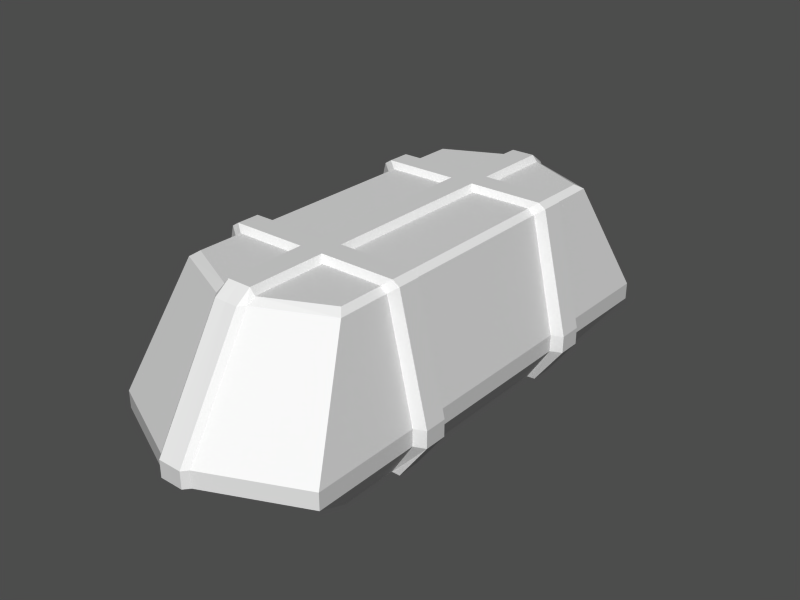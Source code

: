 # Source: minetrain.blend  (saved by Blender 2.39.0; exported with 4.5.12 LTS)
import bpy
from mathutils import Matrix  # noqa: F401  (used for matrix-valued properties, if any)

bpy.ops.wm.read_factory_settings(use_empty=True)
scene = bpy.context.scene
scene.name = '1'

# ---- collections
col_collection_1 = bpy.data.collections.new('Collection 1'); scene.collection.children.link(col_collection_1)

# ---- materials (node trees are filled in below, after node groups)
mat_material = bpy.data.materials.new('Material')
mat_material.alpha_threshold = 0.0
mat_material.preview_render_type = 'FLAT'
mat_material.roughness = 0.5
mat_material.line_color = (0.0, 0.0, 0.0, 1.0)

# ---- material node trees

# ---- meshes
me_plane = bpy.data.meshes.new('Plane')
me_plane.from_pydata([(-2.156, 0.4137, 0.7003), (-2.156, 0.4137, 1.0), (-1.65, 0.4137, 3.11), (-1.525, 0.4137, 3.19), (-1.65, 0.4137, 0.01), (-1.65, 0.01021, 0.0), (-2.156, 0.01021, 0.7), (-2.156, 0.01021, 1.0), (-1.65, 0.01021, 3.11), (-1.525, 0.01021, 3.19), (-1.386, -0.07672, 3.083), (-1.5, 0.01021, 0.0), (-1.96, -0.07672, 0.7), (-1.96, -0.07672, 1.0), (-1.5, -0.07672, 3.0), (-1.386, 0.4997, 3.083), (-1.5, 0.4137, 0.0), (-1.96, 0.4997, 0.7), (-1.96, 0.4997, 1.0), (-1.5, 0.4997, 3.0), (-1.386, -0.8708, 3.083), (-1.96, -1.998, 0.7), (-1.5, -0.9976, 0.0), (-1.96, -0.9976, 0.7), (-1.96, -0.9976, 1.0), (-1.5, -0.9976, 3.0), (-1.96, -1.998, 1.0), (-0.2103, 0.4137, 3.19), (-0.2103, 0.01019, 3.19), (-0.3005, -0.07674, 3.083), (-0.4326, 0.0102, 0.0), (-0.3005, 0.4997, 3.083), (-0.4326, 0.4137, 0.0), (-0.3005, -1.385, 3.083), (-0.3005, -2.747, 0.7), (-0.4326, -1.541, 0.0), (-0.3005, -1.541, 3.0), (-0.3005, -2.747, 1.0), (-0.3005, -1.634, 0.7), (-0.3005, 0.01102, 0.7), (-0.3005, 0.4158, 0.7), (0.3008, 0.4158, 0.7), (5.063e-05, 0.4159, 0.7), (0.3008, 0.01102, 0.7), (5.063e-05, 0.01104, 0.7), (0.3008, -1.634, 0.7), (5.063e-05, -1.634, 0.7), (0.3008, -2.747, 1.0), (0.3008, -1.541, 3.0), (0.4329, -1.541, 0.0), (0.3008, -2.747, 0.7), (0.3008, -1.385, 3.083), (0.4329, 0.4137, 0.0), (0.3008, 0.4997, 3.083), (0.4329, 0.0102, 0.0), (0.3008, -0.07674, 3.083), (0.2106, 0.01019, 3.19), (0.2106, 0.4137, 3.19), (1.96, -1.998, 1.0), (1.5, -0.9976, 3.0), (1.96, -0.9976, 1.0), (1.96, -0.9976, 0.7), (1.5, -0.9976, 0.0), (1.96, -1.998, 0.7), (1.386, -0.8708, 3.083), (5.063e-05, -2.828, 1.0), (5.063e-05, -2.828, 0.7), (1.5, 0.4997, 3.0), (1.96, 0.4997, 1.0), (1.96, 0.4997, 0.7), (1.5, 0.4137, 0.0), (1.386, 0.4997, 3.083), (1.5, -0.07672, 3.0), (1.96, -0.07672, 1.0), (1.96, -0.07672, 0.7), (1.5, 0.01021, 0.0), (1.386, -0.07672, 3.083), (8.509e-05, 0.01019, 3.19), (1.525, 0.01021, 3.19), (1.65, 0.01021, 3.11), (2.156, 0.01021, 1.0), (2.156, 0.01021, 0.7), (1.65, 0.01021, 0.0), (1.65, 0.4137, 0.01), (1.525, 0.4137, 3.19), (8.511e-05, 0.4137, 3.19), (1.65, 0.4137, 3.11), (2.156, 0.4137, 1.0), (2.156, 0.4137, 0.7003), (0.2106, -2.852, 0.7), (8.52e-05, -2.851, 0.7), (0.2106, -1.646, 3.0), (0.2106, -2.852, 1.0), (-0.2103, -1.646, 3.0), (-0.2103, -2.852, 1.0), (-0.2103, -2.852, 0.7), (8.503e-05, -1.643, 3.0), (8.52e-05, -2.851, 1.0), (-0.2103, -1.385, 3.19), (0.2106, -1.385, 3.19), (8.506e-05, -1.385, 3.19), (-0.3005, 1.998, 0.7), (0.3008, 1.998, 0.7), (5.063e-05, 1.998, 0.7), (1.386, 1.998, 3.083), (1.5, 1.998, 0.0), (1.96, 1.998, 0.7), (1.96, 1.998, 1.0), (1.5, 1.998, 3.0), (0.3008, 1.998, 3.083), (0.4329, 1.998, 0.0), (-0.4326, 1.998, 0.0), (-0.3005, 1.998, 3.083), (-1.5, 1.998, 3.0), (-1.96, 1.998, 1.0), (-1.96, 1.998, 0.7), (-1.5, 1.998, 0.0), (-1.386, 1.998, 3.083), (-0.2103, 1.998, 3.19), (0.2106, 1.998, 3.19), (8.513e-05, 1.998, 3.19), (8.506e-05, 5.382, 3.19), (0.2106, 5.382, 3.19), (-0.2103, 5.382, 3.19), (8.52e-05, 6.847, 1.0), (8.503e-05, 5.64, 3.0), (-0.2103, 6.849, 0.7), (-0.2103, 6.849, 1.0), (-0.2103, 5.643, 3.0), (0.2106, 6.849, 1.0), (0.2106, 5.643, 3.0), (8.52e-05, 6.847, 0.7), (0.2106, 6.849, 0.7), (2.156, 3.583, 0.7003), (2.156, 3.583, 1.0), (1.65, 3.583, 3.11), (8.511e-05, 3.583, 3.19), (1.525, 3.583, 3.19), (1.65, 3.583, 0.01), (1.65, 3.987, 0.0), (2.156, 3.987, 0.7), (2.156, 3.987, 1.0), (1.65, 3.987, 3.11), (1.525, 3.987, 3.19), (8.509e-05, 3.987, 3.19), (1.386, 4.073, 3.083), (1.5, 3.987, 0.0), (1.96, 4.073, 0.7), (1.96, 4.073, 1.0), (1.5, 4.073, 3.0), (1.386, 3.497, 3.083), (1.5, 3.583, 0.0), (1.96, 3.497, 0.7), (1.96, 3.497, 1.0), (1.5, 3.497, 3.0), (5.063e-05, 6.825, 0.7), (1.386, 4.868, 3.083), (1.96, 5.994, 0.7), (1.5, 4.994, 0.0), (1.96, 4.994, 0.7), (1.96, 4.994, 1.0), (1.5, 4.994, 3.0), (1.96, 5.994, 1.0), (0.2106, 3.583, 3.19), (0.2106, 3.987, 3.19), (0.3008, 4.073, 3.083), (0.4329, 3.987, 0.0), (0.3008, 3.497, 3.083), (0.4329, 3.583, 0.0), (0.3008, 5.382, 3.083), (0.3008, 6.744, 0.7), (0.4329, 5.538, 0.0), (0.3008, 5.538, 3.0), (0.3008, 6.744, 1.0), (5.063e-05, 5.631, 0.7), (0.3008, 5.631, 0.7), (5.063e-05, 3.986, 0.7), (0.3008, 3.986, 0.7), (5.063e-05, 3.581, 0.7), (0.3008, 3.581, 0.7), (-0.3005, 3.581, 0.7), (-0.3005, 3.986, 0.7), (-0.3005, 5.631, 0.7), (-0.3005, 6.744, 1.0), (-0.3005, 5.538, 3.0), (-0.4326, 5.538, 0.0), (-0.3005, 6.744, 0.7), (-0.3005, 5.382, 3.083), (-0.4326, 3.583, 0.0), (-0.3005, 3.497, 3.083), (-0.4326, 3.987, 0.0), (-0.3005, 4.073, 3.083), (-0.2103, 3.987, 3.19), (-0.2103, 3.583, 3.19), (-1.96, 5.994, 1.0), (-1.5, 4.994, 3.0), (-1.96, 4.994, 1.0), (-1.96, 4.994, 0.7), (-1.5, 4.994, 0.0), (-1.96, 5.994, 0.7), (-1.386, 4.868, 3.083), (-1.5, 3.497, 3.0), (-1.96, 3.497, 1.0), (-1.96, 3.497, 0.7), (-1.5, 3.583, 0.0), (-1.386, 3.497, 3.083), (-1.5, 4.073, 3.0), (-1.96, 4.073, 1.0), (-1.96, 4.073, 0.7), (-1.5, 3.987, 0.0), (-1.386, 4.073, 3.083), (-1.525, 3.987, 3.19), (-1.65, 3.987, 3.11), (-2.156, 3.987, 1.0), (-2.156, 3.987, 0.7), (-1.65, 3.987, 0.0), (-1.65, 3.583, 0.01), (-1.525, 3.583, 3.19), (-1.65, 3.583, 3.11), (-2.156, 3.583, 1.0), (-2.156, 3.583, 0.7003), (1.5, 0.4997, 3.0), (1.5, 1.998, 3.0), (1.96, 0.4997, 1.0), (1.96, 1.998, 1.0)], [(65, 66)], [(8, 2, 1, 7), (6, 0, 4, 5), (0, 6, 7, 1), (2, 8, 9, 3), (19, 18, 1, 2), (4, 0, 17, 16), (0, 1, 18, 17), (15, 19, 2, 3), (16, 11, 5, 4), (13, 14, 8, 7), (11, 12, 6, 5), (12, 13, 7, 6), (14, 10, 9, 8), (14, 25, 20, 10), (12, 23, 24, 13), (11, 22, 23, 12), (25, 14, 13, 24), (113, 19, 15, 117), (115, 17, 18, 114), (116, 16, 17, 115), (19, 113, 114, 18), (26, 24, 23, 21), (23, 22, 21), (25, 24, 26), (9, 28, 27, 3), (28, 77, 85, 27), (31, 15, 3, 27), (10, 29, 28, 9), (20, 33, 29, 10), (35, 22, 11, 30), (30, 11, 16, 32), (15, 31, 112, 117), (32, 16, 116, 111), (25, 36, 33, 20), (21, 34, 37, 26), (22, 35, 34, 21), (36, 25, 26, 37), (38, 34, 66, 46), (39, 38, 46, 44), (40, 39, 44, 42), (101, 40, 42, 103), (32, 40, 101, 111), (30, 39, 40, 32), (30, 35, 38, 39), (34, 38, 35), (50, 45, 49), (54, 49, 45, 43), (54, 43, 41, 52), (52, 41, 102, 110), (102, 41, 42, 103), (41, 43, 44, 42), (43, 45, 46, 44), (45, 50, 66, 46), (48, 59, 58, 47), (62, 49, 50, 63), (63, 50, 47, 58), (59, 48, 51, 64), (52, 70, 105, 110), (71, 53, 109, 104), (54, 75, 70, 52), (49, 62, 75, 54), (64, 51, 55, 76), (76, 55, 56, 78), (53, 71, 84, 57), (56, 77, 85, 57), (78, 56, 57, 84), (59, 60, 58), (61, 62, 63), (58, 60, 61, 63), (105, 70, 69, 106), (106, 69, 68, 107), (108, 67, 71, 104), (59, 72, 73, 60), (75, 62, 61, 74), (74, 61, 60, 73), (72, 59, 64, 76), (72, 76, 78, 79), (74, 73, 80, 81), (75, 74, 81, 82), (73, 72, 79, 80), (70, 75, 82, 83), (71, 67, 86, 84), (68, 69, 88, 87), (69, 70, 83, 88), (67, 68, 87, 86), (86, 79, 78, 84), (88, 81, 80, 87), (83, 82, 81, 88), (79, 86, 87, 80), (50, 66, 90, 89), (47, 50, 89, 92), (48, 47, 92, 91), (36, 37, 94, 93), (37, 34, 95, 94), (34, 66, 90, 95), (89, 90, 97, 92), (96, 91, 92, 97), (96, 93, 94, 97), (95, 90, 97, 94), (55, 51, 99, 56), (29, 33, 98, 28), (99, 100, 77, 56), (98, 100, 77, 28), (48, 91, 99, 51), (33, 36, 93, 98), (93, 96, 100, 98), (91, 96, 100, 99), (112, 31, 27, 118), (109, 53, 57, 119), (57, 85, 120, 119), (27, 85, 120, 118), (193, 136, 120, 118), (163, 136, 120, 119), (109, 167, 163, 119), (112, 189, 193, 118), (130, 125, 121, 122), (128, 125, 121, 123), (187, 184, 128, 123), (172, 130, 122, 169), (123, 121, 144, 192), (122, 121, 144, 164), (191, 187, 123, 192), (165, 169, 122, 164), (126, 131, 124, 127), (125, 128, 127, 124), (125, 130, 129, 124), (132, 131, 124, 129), (186, 155, 131, 126), (183, 186, 126, 127), (184, 183, 127, 128), (172, 173, 129, 130), (173, 170, 132, 129), (170, 155, 131, 132), (142, 135, 134, 141), (138, 139, 140, 133), (133, 140, 141, 134), (135, 142, 143, 137), (154, 153, 134, 135), (152, 151, 138, 133), (153, 152, 133, 134), (150, 154, 135, 137), (151, 146, 139, 138), (148, 149, 142, 141), (146, 147, 140, 139), (147, 148, 141, 140), (149, 145, 143, 142), (149, 161, 156, 145), (147, 159, 160, 148), (146, 158, 159, 147), (161, 149, 148, 160), (108, 154, 150, 104), (106, 152, 153, 107), (105, 151, 152, 106), (154, 108, 107, 153), (162, 160, 159, 157), (159, 158, 157), (161, 160, 162), (143, 164, 163, 137), (164, 144, 136, 163), (167, 150, 137, 163), (145, 165, 164, 143), (156, 169, 165, 145), (171, 158, 146, 166), (166, 146, 151, 168), (150, 167, 109, 104), (168, 151, 105, 110), (161, 172, 169, 156), (157, 170, 173, 162), (158, 171, 170, 157), (172, 161, 162, 173), (175, 170, 155, 174), (177, 175, 174, 176), (179, 177, 176, 178), (102, 179, 178, 103), (168, 179, 102, 110), (166, 177, 179, 168), (166, 171, 175, 177), (170, 175, 171), (186, 182, 185), (190, 185, 182, 181), (190, 181, 180, 188), (188, 180, 101, 111), (101, 180, 178, 103), (180, 181, 176, 178), (181, 182, 174, 176), (182, 186, 155, 174), (184, 195, 194, 183), (198, 185, 186, 199), (199, 186, 183, 194), (195, 184, 187, 200), (188, 204, 116, 111), (205, 189, 112, 117), (190, 209, 204, 188), (185, 198, 209, 190), (200, 187, 191, 210), (210, 191, 192, 211), (189, 205, 217, 193), (192, 144, 136, 193), (211, 192, 193, 217), (195, 196, 194), (197, 198, 199), (194, 196, 197, 199), (201, 113, 114, 202), (116, 204, 203, 115), (115, 203, 202, 114), (113, 201, 205, 117), (195, 206, 207, 196), (209, 198, 197, 208), (208, 197, 196, 207), (206, 195, 200, 210), (206, 210, 211, 212), (208, 207, 213, 214), (209, 208, 214, 215), (207, 206, 212, 213), (204, 209, 215, 216), (205, 201, 218, 217), (220, 219, 202, 203), (216, 220, 203, 204), (201, 202, 219, 218), (218, 212, 211, 217), (220, 214, 213, 219), (214, 220, 216, 215), (212, 218, 219, 213), (67, 108, 222, 221), (107, 68, 223, 224), (108, 107, 224, 222), (68, 67, 221, 223), (221, 222, 224, 223)])
me_plane.materials.append(mat_material)
me_plane.use_remesh_preserve_volume = False
me_plane.use_remesh_preserve_attributes = False
me_plane.use_mirror_vertex_groups = False
me_plane.update()

# ---- objects
ob_plane = bpy.data.objects.new('Plane', me_plane)

# ---- transforms, parenting, visibility, modifiers, constraints
ob_plane.location = (0.0, 0.0, 0.0)
ob_plane.lock_rotations_4d = False
ob_plane.empty_display_type = 'ARROWS'
ob_plane.color = (0.0, 0.0, 0.0, 1.0)
ob_plane.lineart.crease_threshold = 0.0

# ---- collection membership
col_collection_1.objects.link(ob_plane)

# ---- scene / render settings (as saved in the file)
scene.frame_start = 1; scene.frame_end = 250; scene.frame_set(1)
scene.render.engine = 'BLENDER_EEVEE_NEXT'
scene.render.image_settings.color_mode = 'RGB'
scene.render.image_settings.compression = 90
scene.render.resolution_x = 1280
scene.render.resolution_y = 960
scene.render.fps = 25
scene.render.dither_intensity = 0.0
scene.render.use_compositing = False
scene.render.use_sequencer = False
scene.render.use_file_extension = False
scene.render.bake_bias = 0.0
scene.render.use_stamp_time = False
scene.render.use_stamp_date = False
scene.render.use_stamp_frame = False
scene.render.use_stamp_camera = False
scene.render.use_stamp_scene = False
scene.render.use_stamp_filename = False
scene.render.use_stamp_render_time = False
scene.render.stamp_font_size = 0
scene.cycles.use_denoising = False
scene.cycles.samples = 10
scene.cycles.sampling_pattern = 'TABULATED_SOBOL'
scene.cycles.light_sampling_threshold = 0.0
scene.cycles.use_adaptive_sampling = False
scene.cycles.use_light_tree = False
scene.cycles.blur_glossy = 0.0
scene.cycles.volume_bounces = 1
scene.cycles.pixel_filter_type = 'GAUSSIAN'
scene.cycles.sample_clamp_indirect = 0.0
scene.view_settings.view_transform = 'Raw'
bpy.context.view_layer.update()

# ---- added for rendering (the .blend has no active camera and no usable light): camera, sun + grey world if the file has none
cam_auto = bpy.data.cameras.new('AutoCamera')
cam_auto.lens = 50.0
cam_auto.sensor_width = 36.0
cam_auto.clip_end = 1000.0
ob_auto_camera = bpy.data.objects.new('AutoCamera', cam_auto)
scene.collection.objects.link(ob_auto_camera)
ob_auto_camera.location = (10.2561, -10.3087, 9.79987)
ob_auto_camera.rotation_euler = (1.09748, -7.21219e-08, 0.694738)
scene.camera = ob_auto_camera
light_auto_sun = bpy.data.lights.new('AutoSun', 'SUN')
light_auto_sun.energy = 3.0
light_auto_sun.angle = 0.0523599
ob_auto_sun = bpy.data.objects.new('AutoSun', light_auto_sun)
scene.collection.objects.link(ob_auto_sun)
ob_auto_sun.rotation_euler = (0.872665, 0.174533, 0.523599)
if scene.world is None:
    world_auto = bpy.data.worlds.new('AutoWorld')
    world_auto.color = (0.3, 0.3, 0.3)
    scene.world = world_auto
bpy.context.view_layer.update()

